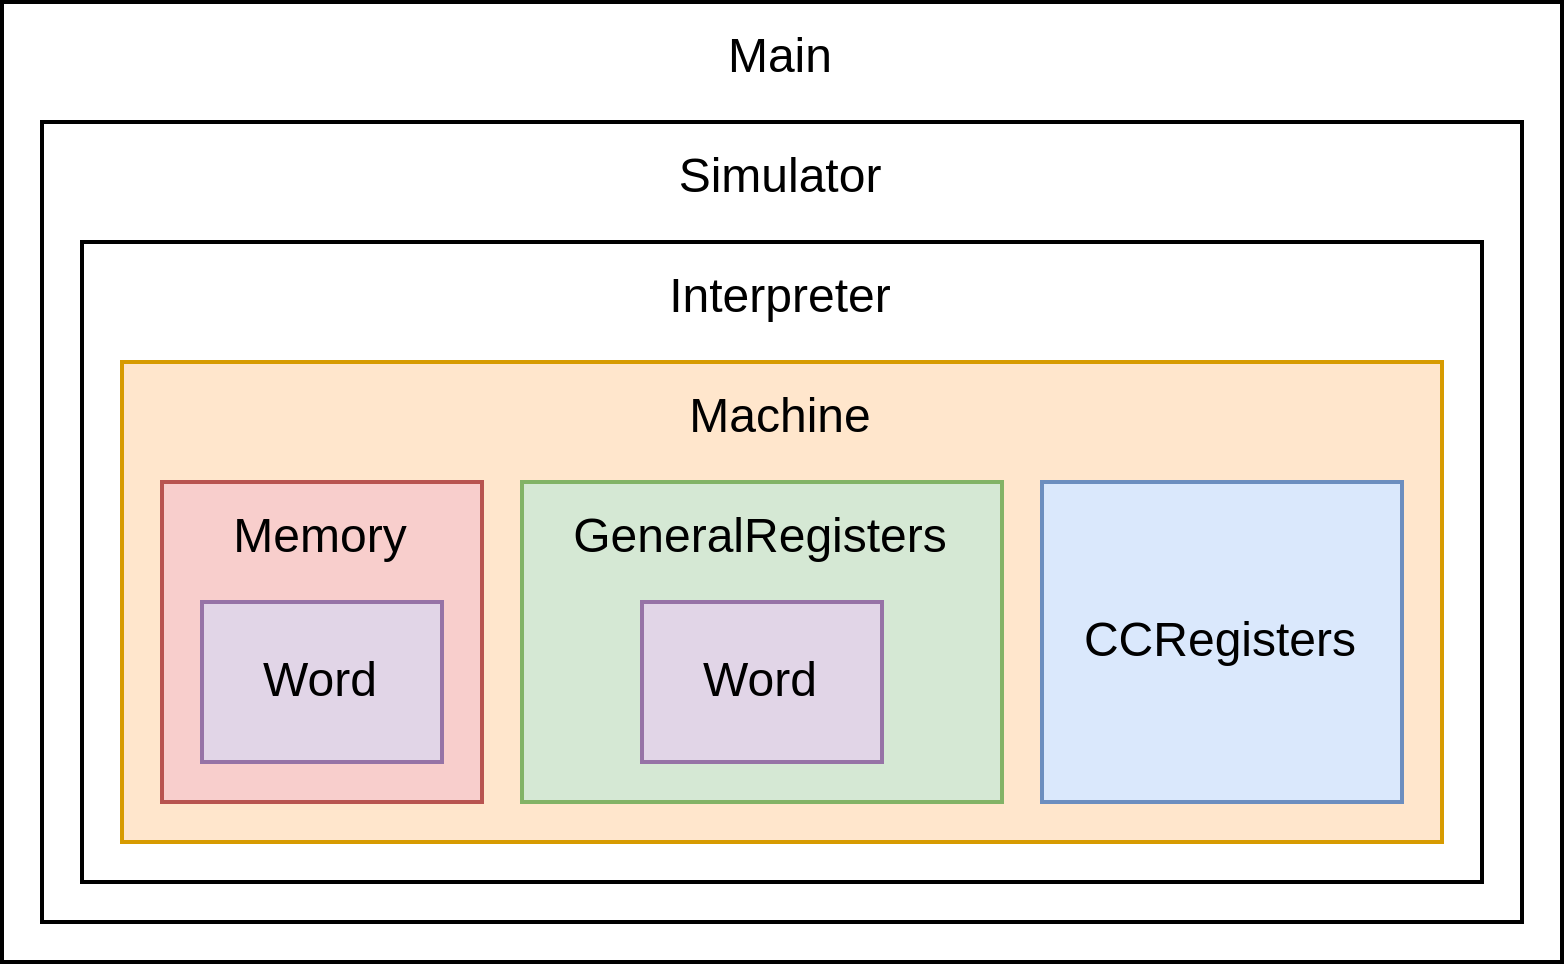

The diagram above was exported from draw.io. Its source (the exported page's mxGraphModel, read from the mxfile embedded in the PNG):
<mxGraphModel dx="1024" dy="599" grid="1" gridSize="10" guides="1" tooltips="1" connect="1" arrows="1" fold="1" page="1" pageScale="1" pageWidth="850" pageHeight="1100" math="0" shadow="0">
  <root>
    <mxCell id="0" />
    <mxCell id="1" parent="0" />
    <mxCell id="5QNNJLOoQgxwn6VG1P4w-1" value="Main" style="rounded=0;whiteSpace=wrap;html=1;verticalAlign=top;" vertex="1" parent="1">
      <mxGeometry x="40" y="40" width="390" height="240" as="geometry" />
    </mxCell>
    <mxCell id="5QNNJLOoQgxwn6VG1P4w-10" value="Simulator" style="rounded=0;whiteSpace=wrap;html=1;verticalAlign=top;" vertex="1" parent="1">
      <mxGeometry x="50" y="70" width="370" height="200" as="geometry" />
    </mxCell>
    <mxCell id="5QNNJLOoQgxwn6VG1P4w-9" value="Interpreter" style="rounded=0;whiteSpace=wrap;html=1;verticalAlign=top;" vertex="1" parent="1">
      <mxGeometry x="60" y="100" width="350" height="160" as="geometry" />
    </mxCell>
    <mxCell id="5QNNJLOoQgxwn6VG1P4w-2" value="Machine" style="rounded=0;whiteSpace=wrap;html=1;verticalAlign=top;fillColor=#ffe6cc;strokeColor=#d79b00;" vertex="1" parent="1">
      <mxGeometry x="70" y="130" width="330" height="120" as="geometry" />
    </mxCell>
    <mxCell id="5QNNJLOoQgxwn6VG1P4w-3" value="Memory" style="rounded=0;whiteSpace=wrap;html=1;verticalAlign=top;fillColor=#f8cecc;strokeColor=#b85450;" vertex="1" parent="1">
      <mxGeometry x="80" y="160" width="80" height="80" as="geometry" />
    </mxCell>
    <mxCell id="5QNNJLOoQgxwn6VG1P4w-5" value="Word" style="rounded=0;whiteSpace=wrap;html=1;fillColor=#e1d5e7;strokeColor=#9673a6;" vertex="1" parent="1">
      <mxGeometry x="90" y="190" width="60" height="40" as="geometry" />
    </mxCell>
    <mxCell id="5QNNJLOoQgxwn6VG1P4w-6" value="GeneralRegisters" style="rounded=0;whiteSpace=wrap;html=1;verticalAlign=top;fillColor=#d5e8d4;strokeColor=#82b366;" vertex="1" parent="1">
      <mxGeometry x="170" y="160" width="120" height="80" as="geometry" />
    </mxCell>
    <mxCell id="5QNNJLOoQgxwn6VG1P4w-7" value="Word" style="rounded=0;whiteSpace=wrap;html=1;fillColor=#e1d5e7;strokeColor=#9673a6;" vertex="1" parent="1">
      <mxGeometry x="200" y="190" width="60" height="40" as="geometry" />
    </mxCell>
    <mxCell id="5QNNJLOoQgxwn6VG1P4w-8" value="CCRegisters" style="rounded=0;whiteSpace=wrap;html=1;verticalAlign=middle;fillColor=#dae8fc;strokeColor=#6c8ebf;" vertex="1" parent="1">
      <mxGeometry x="300" y="160" width="90" height="80" as="geometry" />
    </mxCell>
  </root>
</mxGraphModel>